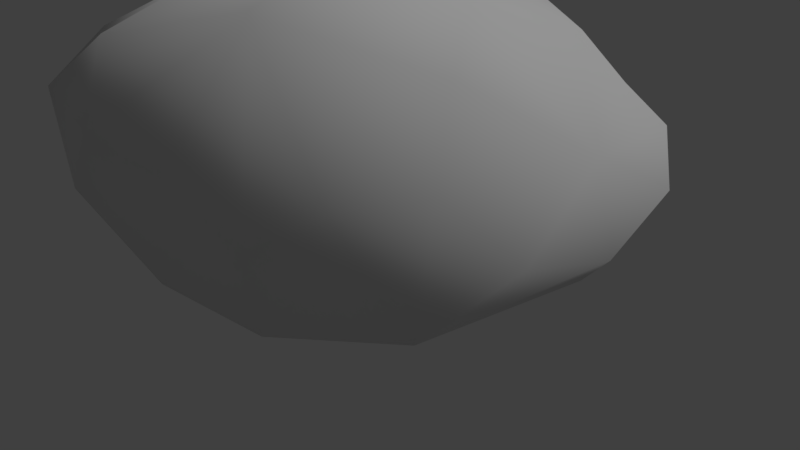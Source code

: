 # Source: RockSmall.blend  (saved by Blender 2.79.0; exported with 4.5.12 LTS)
import bpy
from mathutils import Matrix  # noqa: F401  (used for matrix-valued properties, if any)

bpy.ops.wm.read_factory_settings(use_empty=True)
scene = bpy.context.scene
scene.name = 'Scene'

# ---- collections
col_collection_1 = bpy.data.collections.new('Collection 1'); scene.collection.children.link(col_collection_1)

# ---- world
world_world = bpy.data.worlds.new('World'); scene.world = world_world
world_world.color = (0.05088, 0.05088, 0.05088)
world_world.use_sun_shadow = False
world_world.sun_shadow_jitter_overblur = 0.0
world_world.cycles.sampling_method = 'MANUAL'

# ---- cameras
cam_camera = bpy.data.cameras.new('Camera')
cam_camera.clip_end = 100.0
cam_camera.lens = 35.0
cam_camera.sensor_width = 32.0
cam_camera.sensor_height = 18.0
cam_camera.ortho_scale = 7.314
cam_camera.dof.focus_distance = 0.0

# ---- lights
light_lamp = bpy.data.lights.new('Lamp', 'SUN')
light_lamp.transmission_factor = 0.0
light_lamp.cutoff_distance = 30.0
light_lamp.angle = 0.1993
light_lamp.energy = 1.0
light_lamp.shadow_buffer_clip_start = 1.001
light_lamp.shadow_soft_size = 0.1
light_lamp.shadow_cascade_max_distance = 1000.0

# ---- meshes
me_icosphere_001 = bpy.data.meshes.new('Icosphere.001')
me_icosphere_001.from_pydata([(0.154, -0.4506, -0.4635), (0.4883, 0.2886, -0.4137), (-0.3853, -0.2753, -0.4635), (-0.3853, 0.2918, -0.4635), (0.1549, 0.7474, -0.4137), (0.832, 0.3019, -0.1797), (0.3252, -0.7485, 0.03923), (-0.7243, -0.6008, -0.2148), (-0.6531, 0.4581, -0.3017), (0.232, 1.087, -0.1106), (0.766, -0.4435, 0.257), (-0.25, -0.8906, 0.2717), (-0.895, -0.1428, -0.06923), (-0.273, 0.8062, -0.01494), (0.6729, 0.8252, 0.1071), (0.6599, -0.2288, 0.7002), (-0.02286, -0.5676, 0.7149), (-0.3662, 0.2278, 0.4984), (-0.04581, 0.562, 0.4283), (0.5658, 0.409, 0.5005), (-0.6843, -0.09772, 0.553), (-0.4406, -0.3803, 0.6067), (-0.9124, -0.1491, 0.2854), (-0.1232, -0.388, -0.4675), (0.3452, -0.1657, -0.4551), (0.2316, -0.6439, -0.3297), (0.6925, 0.3579, -0.3346), (0.3461, 0.6069, -0.4053), (-0.4125, 0.01029, -0.4675), (-0.5701, -0.4317, -0.3932), (-0.123, 0.4786, -0.4551), (-0.5523, 0.4001, -0.4149), (0.2092, 1.013, -0.3173), (0.8419, -0.1507, -0.04097), (0.8193, 0.6396, -0.04107), (0.08181, -0.8398, 0.219), (0.5858, -0.6467, 0.2153), (-0.879, -0.4239, -0.1203), (-0.5632, -0.8235, -0.03502), (-0.4978, 0.6596, -0.1936), (-0.8078, 0.2097, -0.2072), (0.4693, 1.081, 0.02794), (-0.01779, 0.9471, -0.03994), (0.7501, -0.3692, 0.5438), (-0.1866, -0.8198, 0.5622), (-0.8995, -0.18, 0.1139), (-0.2153, 0.734, 0.2039), (0.6327, 0.5858, 0.3067), (0.3926, -0.3869, 0.8274), (0.6692, 0.09077, 0.5723), (-0.2651, -0.4454, 0.6136), (-0.1989, 0.3579, 0.4496), (0.2928, 0.5334, 0.5561), (-0.8639, -0.1038, 0.4351), (-0.5725, -0.2914, 0.6135), (-0.533, 0.09986, 0.5433), (-0.7387, 0.2491, 0.2845), (-0.1489, -0.03979, 0.6861), (-0.8316, -0.5109, 0.4199), (0.01009, 0.07254, -0.4698), (0.6184, -0.3681, -0.2997), (-0.2262, -0.7219, -0.3067), (-0.7515, -0.0269, -0.3749), (-0.2306, 0.7644, -0.354), (0.6012, 1.008, -0.2499), (0.412, -0.7225, 0.7044), (-0.8137, -0.756, 0.2535), (-0.6801, 0.4384, 0.04408), (0.2383, 0.8911, 0.2975), (0.8727, 0.1187, 0.2415), (0.2752, 0.07074, 0.7571), (-0.7817, -0.333, 0.4921), (-0.7311, 0.1111, 0.4127), (-0.3918, -0.075, 0.6348)], [], [(0, 23, 59, 24), (0, 24, 60, 25), (0, 25, 61, 23), (1, 26, 60, 24), (1, 24, 59, 27), (1, 27, 64, 26), (2, 28, 59, 23), (2, 23, 61, 29), (2, 29, 62, 28), (3, 30, 59, 28), (3, 28, 62, 31), (3, 31, 63, 30), (4, 27, 59, 30), (4, 30, 63, 32), (4, 32, 64, 27), (5, 33, 60, 26), (5, 26, 64, 34), (5, 34, 69, 33), (6, 35, 61, 25), (6, 25, 60, 36), (6, 36, 65, 35), (7, 37, 62, 29), (7, 29, 61, 38), (7, 38, 66, 37), (8, 39, 63, 31), (8, 31, 62, 40), (8, 40, 67, 39), (9, 41, 64, 32), (9, 32, 63, 42), (9, 42, 68, 41), (10, 36, 60, 33), (10, 33, 69, 43), (10, 43, 65, 36), (11, 38, 61, 35), (11, 35, 65, 44), (11, 44, 66, 38), (12, 40, 62, 37), (12, 37, 66, 45), (12, 45, 67, 40), (13, 42, 63, 39), (13, 39, 67, 46), (13, 46, 68, 42), (14, 34, 64, 41), (14, 41, 68, 47), (14, 47, 69, 34), (15, 48, 65, 43), (15, 43, 69, 49), (15, 49, 70, 48), (16, 50, 66, 44), (16, 44, 65, 48), (16, 48, 70, 50), (17, 57, 70, 51), (17, 51, 67, 56), (17, 56, 72, 55), (17, 55, 73, 57), (18, 52, 68, 46), (18, 46, 67, 51), (18, 51, 70, 52), (19, 49, 69, 47), (19, 47, 68, 52), (19, 52, 70, 49), (20, 55, 72, 53), (20, 53, 71, 54), (20, 54, 73, 55), (21, 58, 66, 50), (21, 50, 70, 57), (21, 57, 73, 54), (21, 54, 71, 58), (22, 56, 67, 45), (22, 45, 66, 58), (22, 58, 71, 53), (22, 53, 72, 56)])
me_icosphere_001.polygons.foreach_set('use_smooth', [True] * 72)
_uv = me_icosphere_001.uv_layers.new(name='UVMap')
_uv.uv.foreach_set('vector', [0.3452, 0.2966, 0.2846, 0.3401, 0.1981, 0.2512, 0.31, 0.2207, 0.3452, 0.2966, 0.31, 0.2207, 0.4086, 0.1904, 0.4086, 0.3027, 0.3452, 0.2966, 0.4086, 0.3027, 0.3524, 0.3984, 0.2846, 0.3401, 0.2282, 0.1288, 0.2486, 0.07721, 0.4086, 0.1904, 0.31, 0.2207, 0.2282, 0.1288, 0.31, 0.2207, 0.1981, 0.2512, 0.1302, 0.1109, 0.2282, 0.1288, 0.1302, 0.1109, 0.08371, 0.0, 0.2486, 0.07721, 0.215, 0.3734, 0.1431, 0.339, 0.1981, 0.2512, 0.2846, 0.3401, 0.215, 0.3734, 0.2846, 0.3401, 0.3524, 0.3984, 0.2241, 0.4265, 0.215, 0.3734, 0.2241, 0.4265, 0.09958, 0.4035, 0.1431, 0.339, 0.08151, 0.2946, 0.0811, 0.219, 0.1981, 0.2512, 0.1431, 0.339, 0.08151, 0.2946, 0.1431, 0.339, 0.09958, 0.4035, 0.03035, 0.3086, 0.08151, 0.2946, 0.03035, 0.3086, 0.0, 0.1948, 0.0811, 0.219, 0.06526, 0.1276, 0.1302, 0.1109, 0.1981, 0.2512, 0.0811, 0.219, 0.06526, 0.1276, 0.0811, 0.219, 0.0, 0.1948, 0.01541, 0.07601, 0.06526, 0.1276, 0.01541, 0.07601, 0.08371, 0.0, 0.1302, 0.1109, 0.2908, 0.05165, 0.4043, 0.1063, 0.4086, 0.1904, 0.2486, 0.07721, 0.2908, 0.05165, 0.2486, 0.07721, 0.08371, 0.0, 0.2146, 0.0006605, 0.6993, 0.677, 0.6413, 0.7338, 0.6187, 0.5944, 0.6993, 0.5688, 0.8889, 0.6819, 0.8301, 0.6257, 0.9772, 0.5456, 0.9952, 0.6551, 0.8889, 0.6819, 0.9952, 0.6551, 1.0, 0.7534, 0.8456, 0.7491, 0.8889, 0.6819, 0.8456, 0.7491, 0.6993, 0.7158, 0.8301, 0.6257, 0.2453, 0.4707, 0.1818, 0.4707, 0.09958, 0.4035, 0.2241, 0.4265, 0.9421, 0.4326, 1.0, 0.4695, 0.9772, 0.5456, 0.8897, 0.4689, 0.9421, 0.4326, 0.8897, 0.4689, 0.8022, 0.4169, 0.9147, 0.402, 0.03892, 0.6854, 0.07538, 0.7431, 0.02905, 0.8099, 0.002392, 0.6967, 0.03892, 0.6854, 0.002392, 0.6967, 0.0, 0.5961, 0.05861, 0.619, 0.03892, 0.6854, 0.05861, 0.619, 0.1377, 0.6741, 0.07538, 0.7431, 0.1039, 0.9415, 0.1393, 0.9834, 0.05446, 1.0, 0.04207, 0.9283, 0.1039, 0.9415, 0.04207, 0.9283, 0.02905, 0.8099, 0.1228, 0.8735, 0.1039, 0.9415, 0.1228, 0.8735, 0.2129, 0.9097, 0.1393, 0.9834, 0.8412, 0.7972, 0.8456, 0.7491, 1.0, 0.7534, 0.9342, 0.8162, 0.6375, 0.4829, 0.6993, 0.5688, 0.6187, 0.5944, 0.5622, 0.4705, 0.8412, 0.7972, 0.7594, 0.8007, 0.6993, 0.7158, 0.8456, 0.7491, 0.8067, 0.5472, 0.8897, 0.4689, 0.9772, 0.5456, 0.8301, 0.6257, 0.8067, 0.5472, 0.8301, 0.6257, 0.6993, 0.7158, 0.7256, 0.5694, 0.8067, 0.5472, 0.7256, 0.5694, 0.8022, 0.4169, 0.8897, 0.4689, 0.08538, 0.5493, 0.05861, 0.619, 0.0, 0.5961, 0.05909, 0.5113, 0.08538, 0.5493, 0.05909, 0.5113, 0.1516, 0.4707, 0.1364, 0.5412, 0.08538, 0.5493, 0.1364, 0.5412, 0.1377, 0.6741, 0.05861, 0.619, 0.1287, 0.8049, 0.1228, 0.8735, 0.02905, 0.8099, 0.07538, 0.7431, 0.1287, 0.8049, 0.07538, 0.7431, 0.1377, 0.6741, 0.1875, 0.8029, 0.1287, 0.8049, 0.1875, 0.8029, 0.2129, 0.9097, 0.1228, 0.8735, 0.571, 0.7664, 0.6413, 0.7338, 0.6318, 0.8445, 0.5409, 0.8397, 0.571, 0.7664, 0.5409, 0.8397, 0.4549, 0.7875, 0.5343, 0.6993, 0.571, 0.7664, 0.5343, 0.6993, 0.6187, 0.5944, 0.6413, 0.7338, 0.5017, 0.4895, 0.4416, 0.4603, 0.4968, 0.402, 0.5622, 0.4705, 0.5017, 0.4895, 0.5622, 0.4705, 0.6187, 0.5944, 0.5113, 0.5679, 0.4122, 0.2867, 0.4086, 0.207, 0.5, 0.2113, 0.4797, 0.3234, 0.6103, 0.3526, 0.6807, 0.315, 0.8752, 0.3617, 0.6788, 0.402, 0.6103, 0.3526, 0.6788, 0.402, 0.4989, 0.3972, 0.4797, 0.3234, 0.6103, 0.3526, 0.4797, 0.3234, 0.5, 0.2113, 0.6807, 0.315, 0.6921, 0.151, 0.6264, 0.2256, 0.5, 0.2113, 0.6457, 0.122, 0.6921, 0.151, 0.6457, 0.122, 0.8105, 0.07676, 0.8122, 0.1297, 0.6921, 0.151, 0.8122, 0.1297, 0.8039, 0.1674, 0.7385, 0.1794, 0.6921, 0.151, 0.7385, 0.1794, 0.6986, 0.2268, 0.6264, 0.2256, 0.5979, 0.07651, 0.4951, 0.09529, 0.5193, 0.0, 0.6577, 0.02368, 0.5979, 0.07651, 0.6577, 0.02368, 0.8105, 0.07676, 0.6457, 0.122, 0.5979, 0.07651, 0.6457, 0.122, 0.5, 0.2113, 0.4951, 0.09529, 0.4904, 0.6473, 0.5113, 0.5679, 0.6187, 0.5944, 0.5343, 0.6993, 0.4904, 0.6473, 0.5343, 0.6993, 0.4549, 0.7875, 0.4269, 0.6842, 0.4904, 0.6473, 0.4269, 0.6842, 0.4086, 0.5693, 0.5113, 0.5679, 0.7866, 0.2229, 0.7385, 0.1794, 0.8039, 0.1674, 0.8465, 0.2158, 0.7866, 0.2229, 0.8465, 0.2158, 0.828, 0.2734, 0.7583, 0.2728, 0.7866, 0.2229, 0.7583, 0.2728, 0.6986, 0.2268, 0.7385, 0.1794, 0.7265, 0.296, 0.8552, 0.3109, 0.8752, 0.3617, 0.6807, 0.315, 0.7265, 0.296, 0.6807, 0.315, 0.5, 0.2113, 0.6264, 0.2256, 0.7265, 0.296, 0.6264, 0.2256, 0.6986, 0.2268, 0.7583, 0.2728, 0.7265, 0.296, 0.7583, 0.2728, 0.828, 0.2734, 0.8552, 0.3109, 0.1871, 0.5417, 0.1999, 0.6329, 0.1377, 0.6741, 0.1364, 0.5412, 0.1871, 0.5417, 0.1364, 0.5412, 0.1516, 0.4707, 0.2096, 0.502, 0.8752, 0.2193, 0.8552, 0.3109, 0.828, 0.2734, 0.8465, 0.2158, 0.1871, 0.5417, 0.231, 0.556, 0.231, 0.6127, 0.1999, 0.6329])
me_icosphere_001.use_remesh_preserve_volume = False
me_icosphere_001.use_remesh_preserve_attributes = False
me_icosphere_001.use_mirror_vertex_groups = False
me_icosphere_001.update()

# ---- objects
ob_icosphere = bpy.data.objects.new('Icosphere', me_icosphere_001)
ob_lamp = bpy.data.objects.new('Lamp', light_lamp)
ob_camera = bpy.data.objects.new('Camera', cam_camera)

# ---- transforms, parenting, visibility, modifiers, constraints
ob_icosphere.location = (0.0, 0.0, 0.4198)
ob_icosphere.scale = (3.461, 3.461, 3.461)
ob_icosphere.lineart.crease_threshold = 0.0
ob_lamp.location = (4.076, 1.005, 5.045)
ob_lamp.rotation_euler = (0.6503, 0.05522, 1.866)
ob_lamp.lock_rotations_4d = False
ob_lamp.empty_display_type = 'ARROWS'
ob_lamp.color = (0.0, 0.0, 0.0, 0.0)
ob_lamp.lineart.crease_threshold = 0.0
ob_camera.location = (7.481, -6.508, 4.485)
ob_camera.rotation_euler = (1.109, 0.0, 0.8149)
ob_camera.lock_rotations_4d = False
ob_camera.empty_display_type = 'ARROWS'
ob_camera.color = (0.0, 0.0, 0.0, 0.0)
ob_camera.display_type = 'WIRE'
ob_camera.lineart.crease_threshold = 0.0

# ---- collection membership
col_collection_1.objects.link(ob_icosphere)
col_collection_1.objects.link(ob_lamp)
col_collection_1.objects.link(ob_camera)

# ---- scene / render settings (as saved in the file)
scene.camera = ob_camera
scene.frame_start = 1; scene.frame_end = 250; scene.frame_set(1)
scene.render.engine = 'CYCLES'
scene.render.resolution_percentage = 50
scene.render.dither_intensity = 0.0
scene.cycles.use_denoising = False
scene.cycles.samples = 128
scene.cycles.sampling_pattern = 'TABULATED_SOBOL'
scene.cycles.use_adaptive_sampling = False
scene.cycles.use_light_tree = False
scene.cycles.blur_glossy = 0.0
scene.cycles.sample_clamp_indirect = 0.0
scene.view_settings.view_transform = 'Standard'
bpy.context.view_layer.update()
